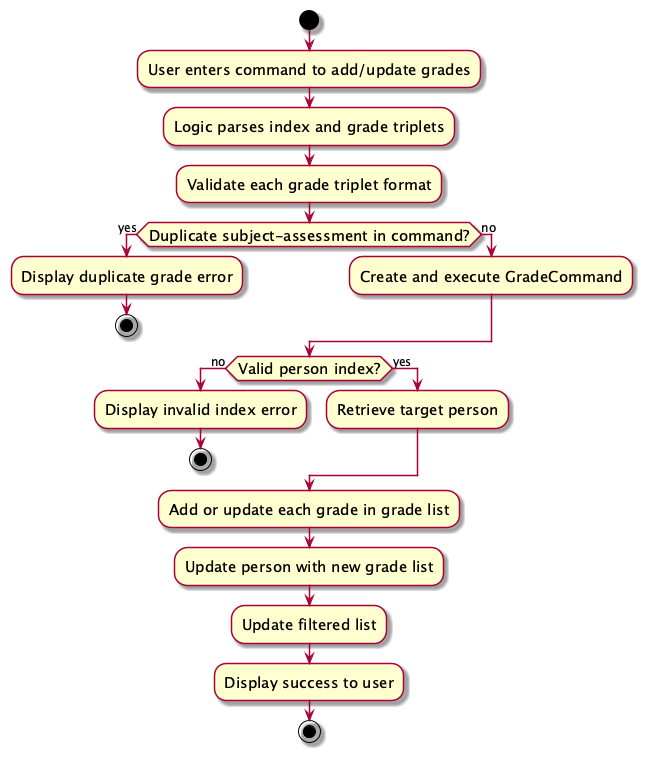

The diagram above was rendered by PlantUML. Its source (embedded in the PNG):
@startuml
skin rose
skinparam ActivityFontSize 15
skinparam ArrowFontSize 12
start
:User enters command to add/update grades;
:Logic parses index and grade triplets;
:Validate each grade triplet format;
if (Duplicate subject-assessment in command?) then (yes)
  :Display duplicate grade error;
  stop
else (no)
  :Create and execute GradeCommand;
endif
if (Valid person index?) then (no)
  :Display invalid index error;
  stop
else (yes)
  :Retrieve target person;
endif
:Add or update each grade in grade list;
:Update person with new grade list;
:Update filtered list;
:Display success to user;
stop
@enduml